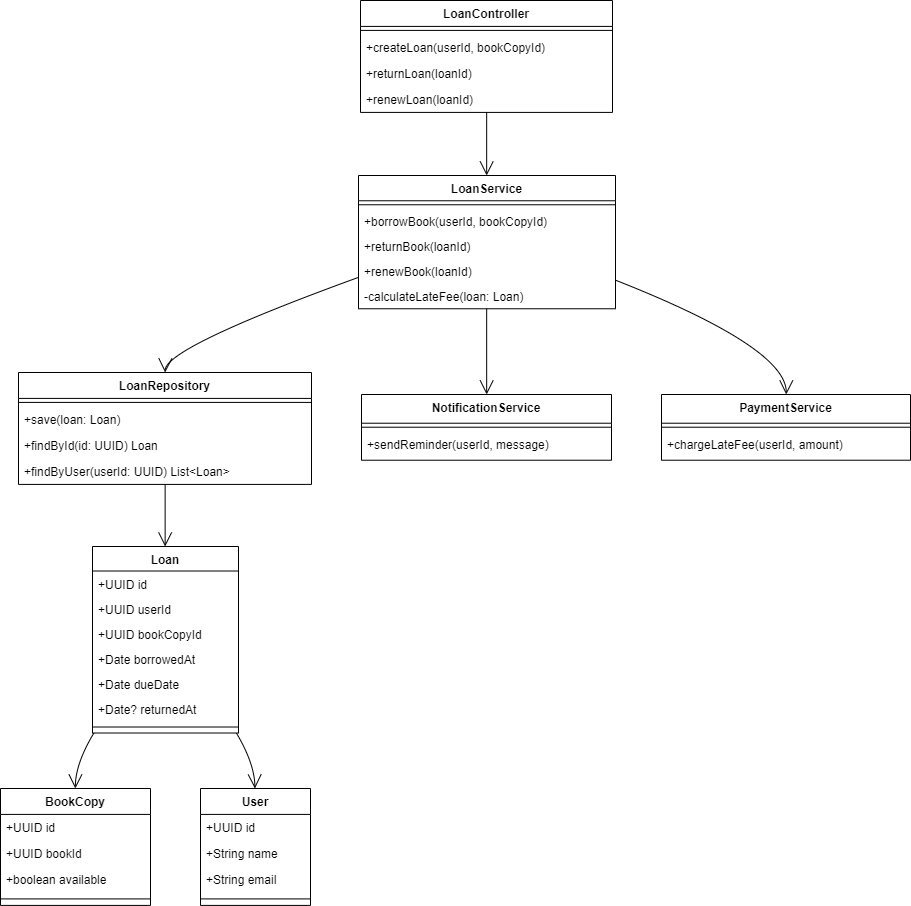

The diagram above was exported from draw.io. Its source (the exported page's mxGraphModel, read from the mxfile embedded in the PNG):
<mxGraphModel dx="1169" dy="1347" grid="1" gridSize="10" guides="1" tooltips="1" connect="1" arrows="1" fold="1" page="1" pageScale="1" pageWidth="850" pageHeight="1100" math="0" shadow="0">
  <root>
    <mxCell id="0" />
    <mxCell id="1" parent="0" />
    <mxCell id="dBYeFVMcAFpNouR0hPWq-63" value="LoanController" style="swimlane;fontStyle=1;align=center;verticalAlign=top;childLayout=stackLayout;horizontal=1;startSize=25.91111077202691;horizontalStack=0;resizeParent=1;resizeParentMax=0;resizeLast=0;collapsible=0;marginBottom=0;" vertex="1" parent="1">
      <mxGeometry x="380" y="20" width="252" height="111.91111077202692" as="geometry" />
    </mxCell>
    <mxCell id="dBYeFVMcAFpNouR0hPWq-64" style="line;strokeWidth=1;fillColor=none;align=left;verticalAlign=middle;spacingTop=-1;spacingLeft=3;spacingRight=3;rotatable=0;labelPosition=right;points=[];portConstraint=eastwest;strokeColor=inherit;" vertex="1" parent="dBYeFVMcAFpNouR0hPWq-63">
      <mxGeometry y="25.91111077202691" width="252" height="8" as="geometry" />
    </mxCell>
    <mxCell id="dBYeFVMcAFpNouR0hPWq-65" value="+createLoan(userId, bookCopyId)" style="text;strokeColor=none;fillColor=none;align=left;verticalAlign=top;spacingLeft=4;spacingRight=4;overflow=hidden;rotatable=0;points=[[0,0.5],[1,0.5]];portConstraint=eastwest;" vertex="1" parent="dBYeFVMcAFpNouR0hPWq-63">
      <mxGeometry y="33.91111077202691" width="252" height="26" as="geometry" />
    </mxCell>
    <mxCell id="dBYeFVMcAFpNouR0hPWq-66" value="+returnLoan(loanId)" style="text;strokeColor=none;fillColor=none;align=left;verticalAlign=top;spacingLeft=4;spacingRight=4;overflow=hidden;rotatable=0;points=[[0,0.5],[1,0.5]];portConstraint=eastwest;" vertex="1" parent="dBYeFVMcAFpNouR0hPWq-63">
      <mxGeometry y="59.91111077202691" width="252" height="26" as="geometry" />
    </mxCell>
    <mxCell id="dBYeFVMcAFpNouR0hPWq-67" value="+renewLoan(loanId)" style="text;strokeColor=none;fillColor=none;align=left;verticalAlign=top;spacingLeft=4;spacingRight=4;overflow=hidden;rotatable=0;points=[[0,0.5],[1,0.5]];portConstraint=eastwest;" vertex="1" parent="dBYeFVMcAFpNouR0hPWq-63">
      <mxGeometry y="85.91111077202692" width="252" height="26" as="geometry" />
    </mxCell>
    <mxCell id="dBYeFVMcAFpNouR0hPWq-68" value="LoanService" style="swimlane;fontStyle=1;align=center;verticalAlign=top;childLayout=stackLayout;horizontal=1;startSize=25.272727272727273;horizontalStack=0;resizeParent=1;resizeParentMax=0;resizeLast=0;collapsible=0;marginBottom=0;" vertex="1" parent="1">
      <mxGeometry x="378" y="195" width="257" height="133.27272727272728" as="geometry" />
    </mxCell>
    <mxCell id="dBYeFVMcAFpNouR0hPWq-69" style="line;strokeWidth=1;fillColor=none;align=left;verticalAlign=middle;spacingTop=-1;spacingLeft=3;spacingRight=3;rotatable=0;labelPosition=right;points=[];portConstraint=eastwest;strokeColor=inherit;" vertex="1" parent="dBYeFVMcAFpNouR0hPWq-68">
      <mxGeometry y="25.272727272727273" width="257" height="8" as="geometry" />
    </mxCell>
    <mxCell id="dBYeFVMcAFpNouR0hPWq-70" value="+borrowBook(userId, bookCopyId)" style="text;strokeColor=none;fillColor=none;align=left;verticalAlign=top;spacingLeft=4;spacingRight=4;overflow=hidden;rotatable=0;points=[[0,0.5],[1,0.5]];portConstraint=eastwest;" vertex="1" parent="dBYeFVMcAFpNouR0hPWq-68">
      <mxGeometry y="33.27272727272727" width="257" height="25" as="geometry" />
    </mxCell>
    <mxCell id="dBYeFVMcAFpNouR0hPWq-71" value="+returnBook(loanId)" style="text;strokeColor=none;fillColor=none;align=left;verticalAlign=top;spacingLeft=4;spacingRight=4;overflow=hidden;rotatable=0;points=[[0,0.5],[1,0.5]];portConstraint=eastwest;" vertex="1" parent="dBYeFVMcAFpNouR0hPWq-68">
      <mxGeometry y="58.27272727272727" width="257" height="25" as="geometry" />
    </mxCell>
    <mxCell id="dBYeFVMcAFpNouR0hPWq-72" value="+renewBook(loanId)" style="text;strokeColor=none;fillColor=none;align=left;verticalAlign=top;spacingLeft=4;spacingRight=4;overflow=hidden;rotatable=0;points=[[0,0.5],[1,0.5]];portConstraint=eastwest;" vertex="1" parent="dBYeFVMcAFpNouR0hPWq-68">
      <mxGeometry y="83.27272727272728" width="257" height="25" as="geometry" />
    </mxCell>
    <mxCell id="dBYeFVMcAFpNouR0hPWq-73" value="-calculateLateFee(loan: Loan)" style="text;strokeColor=none;fillColor=none;align=left;verticalAlign=top;spacingLeft=4;spacingRight=4;overflow=hidden;rotatable=0;points=[[0,0.5],[1,0.5]];portConstraint=eastwest;" vertex="1" parent="dBYeFVMcAFpNouR0hPWq-68">
      <mxGeometry y="108.27272727272728" width="257" height="25" as="geometry" />
    </mxCell>
    <mxCell id="dBYeFVMcAFpNouR0hPWq-74" value="LoanRepository" style="swimlane;fontStyle=1;align=center;verticalAlign=top;childLayout=stackLayout;horizontal=1;startSize=25.91111077202691;horizontalStack=0;resizeParent=1;resizeParentMax=0;resizeLast=0;collapsible=0;marginBottom=0;" vertex="1" parent="1">
      <mxGeometry x="38" y="392" width="293" height="111.91111077202692" as="geometry" />
    </mxCell>
    <mxCell id="dBYeFVMcAFpNouR0hPWq-75" style="line;strokeWidth=1;fillColor=none;align=left;verticalAlign=middle;spacingTop=-1;spacingLeft=3;spacingRight=3;rotatable=0;labelPosition=right;points=[];portConstraint=eastwest;strokeColor=inherit;" vertex="1" parent="dBYeFVMcAFpNouR0hPWq-74">
      <mxGeometry y="25.91111077202691" width="293" height="8" as="geometry" />
    </mxCell>
    <mxCell id="dBYeFVMcAFpNouR0hPWq-76" value="+save(loan: Loan)" style="text;strokeColor=none;fillColor=none;align=left;verticalAlign=top;spacingLeft=4;spacingRight=4;overflow=hidden;rotatable=0;points=[[0,0.5],[1,0.5]];portConstraint=eastwest;" vertex="1" parent="dBYeFVMcAFpNouR0hPWq-74">
      <mxGeometry y="33.91111077202691" width="293" height="26" as="geometry" />
    </mxCell>
    <mxCell id="dBYeFVMcAFpNouR0hPWq-77" value="+findById(id: UUID) Loan" style="text;strokeColor=none;fillColor=none;align=left;verticalAlign=top;spacingLeft=4;spacingRight=4;overflow=hidden;rotatable=0;points=[[0,0.5],[1,0.5]];portConstraint=eastwest;" vertex="1" parent="dBYeFVMcAFpNouR0hPWq-74">
      <mxGeometry y="59.91111077202691" width="293" height="26" as="geometry" />
    </mxCell>
    <mxCell id="dBYeFVMcAFpNouR0hPWq-78" value="+findByUser(userId: UUID) List&lt;Loan&gt;" style="text;strokeColor=none;fillColor=none;align=left;verticalAlign=top;spacingLeft=4;spacingRight=4;overflow=hidden;rotatable=0;points=[[0,0.5],[1,0.5]];portConstraint=eastwest;" vertex="1" parent="dBYeFVMcAFpNouR0hPWq-74">
      <mxGeometry y="85.91111077202692" width="293" height="26" as="geometry" />
    </mxCell>
    <mxCell id="dBYeFVMcAFpNouR0hPWq-79" value="Loan" style="swimlane;fontStyle=1;align=center;verticalAlign=top;childLayout=stackLayout;horizontal=1;startSize=24.50666707356771;horizontalStack=0;resizeParent=1;resizeParentMax=0;resizeLast=0;collapsible=0;marginBottom=0;" vertex="1" parent="1">
      <mxGeometry x="112" y="566" width="146" height="186.5066670735677" as="geometry" />
    </mxCell>
    <mxCell id="dBYeFVMcAFpNouR0hPWq-80" value="+UUID id" style="text;strokeColor=none;fillColor=none;align=left;verticalAlign=top;spacingLeft=4;spacingRight=4;overflow=hidden;rotatable=0;points=[[0,0.5],[1,0.5]];portConstraint=eastwest;" vertex="1" parent="dBYeFVMcAFpNouR0hPWq-79">
      <mxGeometry y="24.50666707356771" width="146" height="25" as="geometry" />
    </mxCell>
    <mxCell id="dBYeFVMcAFpNouR0hPWq-81" value="+UUID userId" style="text;strokeColor=none;fillColor=none;align=left;verticalAlign=top;spacingLeft=4;spacingRight=4;overflow=hidden;rotatable=0;points=[[0,0.5],[1,0.5]];portConstraint=eastwest;" vertex="1" parent="dBYeFVMcAFpNouR0hPWq-79">
      <mxGeometry y="49.50666707356771" width="146" height="25" as="geometry" />
    </mxCell>
    <mxCell id="dBYeFVMcAFpNouR0hPWq-82" value="+UUID bookCopyId" style="text;strokeColor=none;fillColor=none;align=left;verticalAlign=top;spacingLeft=4;spacingRight=4;overflow=hidden;rotatable=0;points=[[0,0.5],[1,0.5]];portConstraint=eastwest;" vertex="1" parent="dBYeFVMcAFpNouR0hPWq-79">
      <mxGeometry y="74.50666707356771" width="146" height="25" as="geometry" />
    </mxCell>
    <mxCell id="dBYeFVMcAFpNouR0hPWq-83" value="+Date borrowedAt" style="text;strokeColor=none;fillColor=none;align=left;verticalAlign=top;spacingLeft=4;spacingRight=4;overflow=hidden;rotatable=0;points=[[0,0.5],[1,0.5]];portConstraint=eastwest;" vertex="1" parent="dBYeFVMcAFpNouR0hPWq-79">
      <mxGeometry y="99.50666707356771" width="146" height="25" as="geometry" />
    </mxCell>
    <mxCell id="dBYeFVMcAFpNouR0hPWq-84" value="+Date dueDate" style="text;strokeColor=none;fillColor=none;align=left;verticalAlign=top;spacingLeft=4;spacingRight=4;overflow=hidden;rotatable=0;points=[[0,0.5],[1,0.5]];portConstraint=eastwest;" vertex="1" parent="dBYeFVMcAFpNouR0hPWq-79">
      <mxGeometry y="124.50666707356771" width="146" height="25" as="geometry" />
    </mxCell>
    <mxCell id="dBYeFVMcAFpNouR0hPWq-85" value="+Date? returnedAt" style="text;strokeColor=none;fillColor=none;align=left;verticalAlign=top;spacingLeft=4;spacingRight=4;overflow=hidden;rotatable=0;points=[[0,0.5],[1,0.5]];portConstraint=eastwest;" vertex="1" parent="dBYeFVMcAFpNouR0hPWq-79">
      <mxGeometry y="149.5066670735677" width="146" height="25" as="geometry" />
    </mxCell>
    <mxCell id="dBYeFVMcAFpNouR0hPWq-86" style="line;strokeWidth=1;fillColor=none;align=left;verticalAlign=middle;spacingTop=-1;spacingLeft=3;spacingRight=3;rotatable=0;labelPosition=right;points=[];portConstraint=eastwest;strokeColor=inherit;" vertex="1" parent="dBYeFVMcAFpNouR0hPWq-79">
      <mxGeometry y="174.5066670735677" width="146" height="12" as="geometry" />
    </mxCell>
    <mxCell id="dBYeFVMcAFpNouR0hPWq-87" value="BookCopy" style="swimlane;fontStyle=1;align=center;verticalAlign=top;childLayout=stackLayout;horizontal=1;startSize=25.91111077202691;horizontalStack=0;resizeParent=1;resizeParentMax=0;resizeLast=0;collapsible=0;marginBottom=0;" vertex="1" parent="1">
      <mxGeometry x="20" y="808" width="150" height="116.91111077202692" as="geometry" />
    </mxCell>
    <mxCell id="dBYeFVMcAFpNouR0hPWq-88" value="+UUID id" style="text;strokeColor=none;fillColor=none;align=left;verticalAlign=top;spacingLeft=4;spacingRight=4;overflow=hidden;rotatable=0;points=[[0,0.5],[1,0.5]];portConstraint=eastwest;" vertex="1" parent="dBYeFVMcAFpNouR0hPWq-87">
      <mxGeometry y="25.91111077202691" width="150" height="26" as="geometry" />
    </mxCell>
    <mxCell id="dBYeFVMcAFpNouR0hPWq-89" value="+UUID bookId" style="text;strokeColor=none;fillColor=none;align=left;verticalAlign=top;spacingLeft=4;spacingRight=4;overflow=hidden;rotatable=0;points=[[0,0.5],[1,0.5]];portConstraint=eastwest;" vertex="1" parent="dBYeFVMcAFpNouR0hPWq-87">
      <mxGeometry y="51.91111077202691" width="150" height="26" as="geometry" />
    </mxCell>
    <mxCell id="dBYeFVMcAFpNouR0hPWq-90" value="+boolean available" style="text;strokeColor=none;fillColor=none;align=left;verticalAlign=top;spacingLeft=4;spacingRight=4;overflow=hidden;rotatable=0;points=[[0,0.5],[1,0.5]];portConstraint=eastwest;" vertex="1" parent="dBYeFVMcAFpNouR0hPWq-87">
      <mxGeometry y="77.91111077202692" width="150" height="26" as="geometry" />
    </mxCell>
    <mxCell id="dBYeFVMcAFpNouR0hPWq-91" style="line;strokeWidth=1;fillColor=none;align=left;verticalAlign=middle;spacingTop=-1;spacingLeft=3;spacingRight=3;rotatable=0;labelPosition=right;points=[];portConstraint=eastwest;strokeColor=inherit;" vertex="1" parent="dBYeFVMcAFpNouR0hPWq-87">
      <mxGeometry y="103.91111077202692" width="150" height="13" as="geometry" />
    </mxCell>
    <mxCell id="dBYeFVMcAFpNouR0hPWq-92" value="User" style="swimlane;fontStyle=1;align=center;verticalAlign=top;childLayout=stackLayout;horizontal=1;startSize=25.91111077202691;horizontalStack=0;resizeParent=1;resizeParentMax=0;resizeLast=0;collapsible=0;marginBottom=0;" vertex="1" parent="1">
      <mxGeometry x="220" y="808" width="110" height="116.91111077202692" as="geometry" />
    </mxCell>
    <mxCell id="dBYeFVMcAFpNouR0hPWq-93" value="+UUID id" style="text;strokeColor=none;fillColor=none;align=left;verticalAlign=top;spacingLeft=4;spacingRight=4;overflow=hidden;rotatable=0;points=[[0,0.5],[1,0.5]];portConstraint=eastwest;" vertex="1" parent="dBYeFVMcAFpNouR0hPWq-92">
      <mxGeometry y="25.91111077202691" width="110" height="26" as="geometry" />
    </mxCell>
    <mxCell id="dBYeFVMcAFpNouR0hPWq-94" value="+String name" style="text;strokeColor=none;fillColor=none;align=left;verticalAlign=top;spacingLeft=4;spacingRight=4;overflow=hidden;rotatable=0;points=[[0,0.5],[1,0.5]];portConstraint=eastwest;" vertex="1" parent="dBYeFVMcAFpNouR0hPWq-92">
      <mxGeometry y="51.91111077202691" width="110" height="26" as="geometry" />
    </mxCell>
    <mxCell id="dBYeFVMcAFpNouR0hPWq-95" value="+String email" style="text;strokeColor=none;fillColor=none;align=left;verticalAlign=top;spacingLeft=4;spacingRight=4;overflow=hidden;rotatable=0;points=[[0,0.5],[1,0.5]];portConstraint=eastwest;" vertex="1" parent="dBYeFVMcAFpNouR0hPWq-92">
      <mxGeometry y="77.91111077202692" width="110" height="26" as="geometry" />
    </mxCell>
    <mxCell id="dBYeFVMcAFpNouR0hPWq-96" style="line;strokeWidth=1;fillColor=none;align=left;verticalAlign=middle;spacingTop=-1;spacingLeft=3;spacingRight=3;rotatable=0;labelPosition=right;points=[];portConstraint=eastwest;strokeColor=inherit;" vertex="1" parent="dBYeFVMcAFpNouR0hPWq-92">
      <mxGeometry y="103.91111077202692" width="110" height="13" as="geometry" />
    </mxCell>
    <mxCell id="dBYeFVMcAFpNouR0hPWq-97" value="NotificationService" style="swimlane;fontStyle=1;align=center;verticalAlign=top;childLayout=stackLayout;horizontal=1;startSize=28.720001220703125;horizontalStack=0;resizeParent=1;resizeParentMax=0;resizeLast=0;collapsible=0;marginBottom=0;" vertex="1" parent="1">
      <mxGeometry x="381" y="414" width="250" height="65.72000122070312" as="geometry" />
    </mxCell>
    <mxCell id="dBYeFVMcAFpNouR0hPWq-98" style="line;strokeWidth=1;fillColor=none;align=left;verticalAlign=middle;spacingTop=-1;spacingLeft=3;spacingRight=3;rotatable=0;labelPosition=right;points=[];portConstraint=eastwest;strokeColor=inherit;" vertex="1" parent="dBYeFVMcAFpNouR0hPWq-97">
      <mxGeometry y="28.720001220703125" width="250" height="8" as="geometry" />
    </mxCell>
    <mxCell id="dBYeFVMcAFpNouR0hPWq-99" value="+sendReminder(userId, message)" style="text;strokeColor=none;fillColor=none;align=left;verticalAlign=top;spacingLeft=4;spacingRight=4;overflow=hidden;rotatable=0;points=[[0,0.5],[1,0.5]];portConstraint=eastwest;" vertex="1" parent="dBYeFVMcAFpNouR0hPWq-97">
      <mxGeometry y="36.720001220703125" width="250" height="29" as="geometry" />
    </mxCell>
    <mxCell id="dBYeFVMcAFpNouR0hPWq-100" value="PaymentService" style="swimlane;fontStyle=1;align=center;verticalAlign=top;childLayout=stackLayout;horizontal=1;startSize=28.720001220703125;horizontalStack=0;resizeParent=1;resizeParentMax=0;resizeLast=0;collapsible=0;marginBottom=0;" vertex="1" parent="1">
      <mxGeometry x="681" y="414" width="249" height="65.72000122070312" as="geometry" />
    </mxCell>
    <mxCell id="dBYeFVMcAFpNouR0hPWq-101" style="line;strokeWidth=1;fillColor=none;align=left;verticalAlign=middle;spacingTop=-1;spacingLeft=3;spacingRight=3;rotatable=0;labelPosition=right;points=[];portConstraint=eastwest;strokeColor=inherit;" vertex="1" parent="dBYeFVMcAFpNouR0hPWq-100">
      <mxGeometry y="28.720001220703125" width="249" height="8" as="geometry" />
    </mxCell>
    <mxCell id="dBYeFVMcAFpNouR0hPWq-102" value="+chargeLateFee(userId, amount)" style="text;strokeColor=none;fillColor=none;align=left;verticalAlign=top;spacingLeft=4;spacingRight=4;overflow=hidden;rotatable=0;points=[[0,0.5],[1,0.5]];portConstraint=eastwest;" vertex="1" parent="dBYeFVMcAFpNouR0hPWq-100">
      <mxGeometry y="36.720001220703125" width="249" height="29" as="geometry" />
    </mxCell>
    <mxCell id="dBYeFVMcAFpNouR0hPWq-103" value="" style="curved=1;startArrow=none;endArrow=open;endSize=12;exitX=0.500678955562531;exitY=0.9967999877929687;entryX=0.4987202210185129;entryY=-0.0027210988155027638;rounded=0;" edge="1" parent="1" source="dBYeFVMcAFpNouR0hPWq-63" target="dBYeFVMcAFpNouR0hPWq-68">
      <mxGeometry relative="1" as="geometry">
        <Array as="points" />
      </mxGeometry>
    </mxCell>
    <mxCell id="dBYeFVMcAFpNouR0hPWq-104" value="" style="curved=1;startArrow=none;endArrow=open;endSize=12;exitX=-0.00047723792406371594;exitY=0.7646418337800102;entryX=0.5004772928387639;entryY=-0.00320001220703125;rounded=0;" edge="1" parent="1" source="dBYeFVMcAFpNouR0hPWq-68" target="dBYeFVMcAFpNouR0hPWq-74">
      <mxGeometry relative="1" as="geometry">
        <Array as="points">
          <mxPoint x="185" y="367" />
        </Array>
      </mxGeometry>
    </mxCell>
    <mxCell id="dBYeFVMcAFpNouR0hPWq-105" value="" style="curved=1;startArrow=none;endArrow=open;endSize=12;exitX=0.4987202210185129;exitY=0.9972789011844972;entryX=0.5006843872070312;entryY=-4.76837158203125e-8;rounded=0;" edge="1" parent="1" source="dBYeFVMcAFpNouR0hPWq-68" target="dBYeFVMcAFpNouR0hPWq-97">
      <mxGeometry relative="1" as="geometry">
        <Array as="points" />
      </mxGeometry>
    </mxCell>
    <mxCell id="dBYeFVMcAFpNouR0hPWq-106" value="" style="curved=1;startArrow=none;endArrow=open;endSize=12;exitX=0.9979176799610895;exitY=0.7842432069038817;entryX=0.5009632340396744;entryY=-4.76837158203125e-8;rounded=0;" edge="1" parent="1" source="dBYeFVMcAFpNouR0hPWq-68" target="dBYeFVMcAFpNouR0hPWq-100">
      <mxGeometry relative="1" as="geometry">
        <Array as="points">
          <mxPoint x="806" y="367" />
        </Array>
      </mxGeometry>
    </mxCell>
    <mxCell id="dBYeFVMcAFpNouR0hPWq-107" value="" style="curved=1;startArrow=none;endArrow=open;endSize=12;exitX=0.5004772928387639;exitY=0.9935999755859375;entryX=0.49753319727231377;entryY=0.0010416507720947266;rounded=0;" edge="1" parent="1" source="dBYeFVMcAFpNouR0hPWq-74" target="dBYeFVMcAFpNouR0hPWq-79">
      <mxGeometry relative="1" as="geometry">
        <Array as="points" />
      </mxGeometry>
    </mxCell>
    <mxCell id="dBYeFVMcAFpNouR0hPWq-108" value="" style="curved=1;startArrow=none;endArrow=open;endSize=12;exitX=0.009594894415648786;exitY=1;entryX=0.4988645935058594;entryY=0;rounded=0;" edge="1" parent="1" source="dBYeFVMcAFpNouR0hPWq-79" target="dBYeFVMcAFpNouR0hPWq-87">
      <mxGeometry relative="1" as="geometry">
        <Array as="points">
          <mxPoint x="95" y="783" />
        </Array>
      </mxGeometry>
    </mxCell>
    <mxCell id="dBYeFVMcAFpNouR0hPWq-109" value="" style="curved=1;startArrow=none;endArrow=open;endSize=12;exitX=0.9854715001289787;exitY=1;entryX=0.49500004161487926;entryY=0;rounded=0;" edge="1" parent="1" source="dBYeFVMcAFpNouR0hPWq-79" target="dBYeFVMcAFpNouR0hPWq-92">
      <mxGeometry relative="1" as="geometry">
        <Array as="points">
          <mxPoint x="274" y="783" />
        </Array>
      </mxGeometry>
    </mxCell>
  </root>
</mxGraphModel>